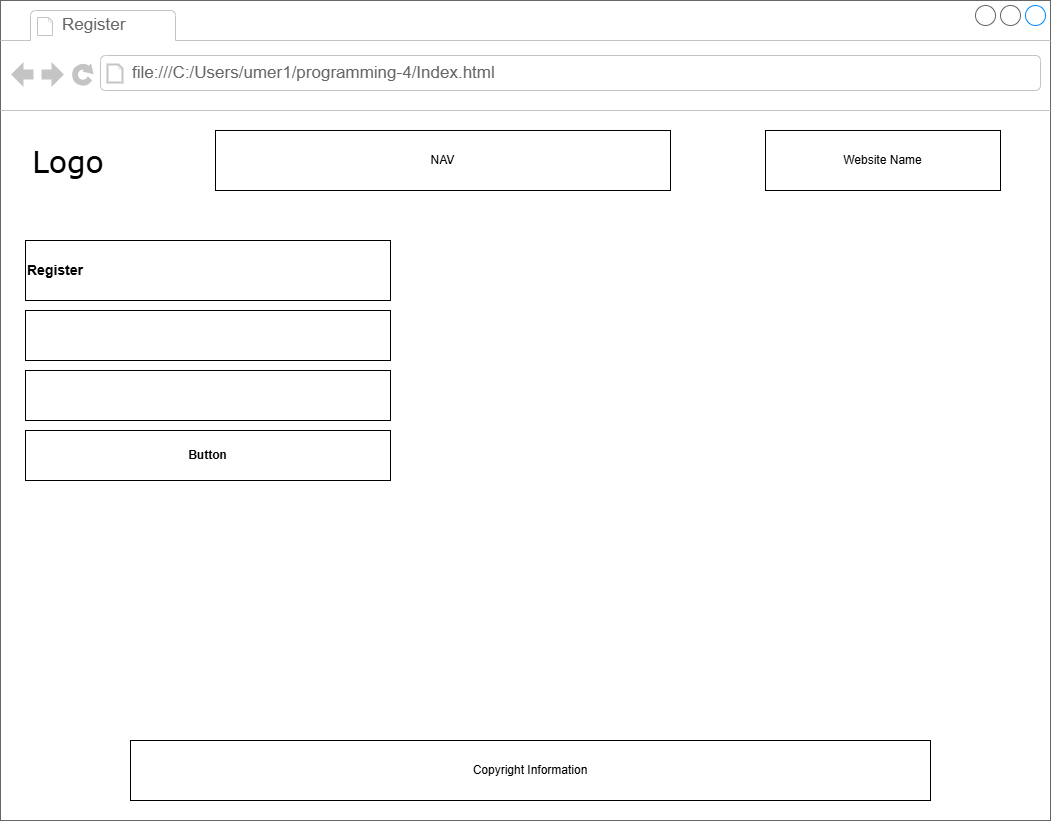

The diagram above was exported from draw.io. Its source (the exported page's mxGraphModel, read from the mxfile embedded in the PNG):
<mxGraphModel dx="1034" dy="570" grid="1" gridSize="10" guides="1" tooltips="1" connect="1" arrows="1" fold="1" page="1" pageScale="1" pageWidth="850" pageHeight="1100" math="0" shadow="0">
  <root>
    <mxCell id="0" />
    <mxCell id="1" parent="0" />
    <mxCell id="nhp_idm9b-ieSmLbx1jL-1" value="" style="strokeWidth=1;shadow=0;dashed=0;align=center;html=1;shape=mxgraph.mockup.containers.browserWindow;rSize=0;strokeColor=#666666;mainText=,;recursiveResize=0;rounded=0;labelBackgroundColor=none;fontFamily=Verdana;fontSize=12" vertex="1" parent="1">
      <mxGeometry x="300" y="390" width="1050" height="820" as="geometry" />
    </mxCell>
    <mxCell id="nhp_idm9b-ieSmLbx1jL-2" value="Register" style="strokeWidth=1;shadow=0;dashed=0;align=center;html=1;shape=mxgraph.mockup.containers.anchor;fontSize=17;fontColor=#666666;align=left;" vertex="1" parent="nhp_idm9b-ieSmLbx1jL-1">
      <mxGeometry x="60" y="12" width="110" height="26" as="geometry" />
    </mxCell>
    <mxCell id="nhp_idm9b-ieSmLbx1jL-3" value="file:///C:/Users/umer1/programming-4/Index.html" style="strokeWidth=1;shadow=0;dashed=0;align=center;html=1;shape=mxgraph.mockup.containers.anchor;rSize=0;fontSize=17;fontColor=#666666;align=left;" vertex="1" parent="nhp_idm9b-ieSmLbx1jL-1">
      <mxGeometry x="130" y="60" width="250" height="26" as="geometry" />
    </mxCell>
    <mxCell id="nhp_idm9b-ieSmLbx1jL-4" value="Logo" style="text;html=1;points=[];align=left;verticalAlign=top;spacingTop=-4;fontSize=30;fontFamily=Verdana" vertex="1" parent="nhp_idm9b-ieSmLbx1jL-1">
      <mxGeometry x="30" y="140" width="340" height="50" as="geometry" />
    </mxCell>
    <mxCell id="nhp_idm9b-ieSmLbx1jL-5" value="NAV" style="rounded=0;whiteSpace=wrap;html=1;" vertex="1" parent="nhp_idm9b-ieSmLbx1jL-1">
      <mxGeometry x="215" y="130" width="455" height="60" as="geometry" />
    </mxCell>
    <mxCell id="nhp_idm9b-ieSmLbx1jL-6" value="Website Name" style="rounded=0;whiteSpace=wrap;html=1;" vertex="1" parent="nhp_idm9b-ieSmLbx1jL-1">
      <mxGeometry x="765" y="130" width="235" height="60" as="geometry" />
    </mxCell>
    <mxCell id="nhp_idm9b-ieSmLbx1jL-7" value="" style="rounded=0;whiteSpace=wrap;html=1;" vertex="1" parent="nhp_idm9b-ieSmLbx1jL-1">
      <mxGeometry x="25" y="310" width="365" height="50" as="geometry" />
    </mxCell>
    <mxCell id="nhp_idm9b-ieSmLbx1jL-9" value="Copyright Information" style="rounded=0;whiteSpace=wrap;html=1;" vertex="1" parent="nhp_idm9b-ieSmLbx1jL-1">
      <mxGeometry x="130" y="740" width="800" height="60" as="geometry" />
    </mxCell>
    <mxCell id="nhp_idm9b-ieSmLbx1jL-10" value="&lt;font style=&quot;font-size: 14px;&quot;&gt;&lt;b&gt;Register&lt;/b&gt;&lt;/font&gt;" style="rounded=0;whiteSpace=wrap;html=1;align=left;" vertex="1" parent="nhp_idm9b-ieSmLbx1jL-1">
      <mxGeometry x="25" y="240" width="365" height="60" as="geometry" />
    </mxCell>
    <mxCell id="9pn-ooXq0NAjC21sfFHI-1" value="" style="rounded=0;whiteSpace=wrap;html=1;" vertex="1" parent="nhp_idm9b-ieSmLbx1jL-1">
      <mxGeometry x="25" y="370" width="365" height="50" as="geometry" />
    </mxCell>
    <mxCell id="9pn-ooXq0NAjC21sfFHI-2" value="&lt;b&gt;Button&lt;/b&gt;" style="rounded=0;whiteSpace=wrap;html=1;" vertex="1" parent="nhp_idm9b-ieSmLbx1jL-1">
      <mxGeometry x="25" y="430" width="365" height="50" as="geometry" />
    </mxCell>
  </root>
</mxGraphModel>